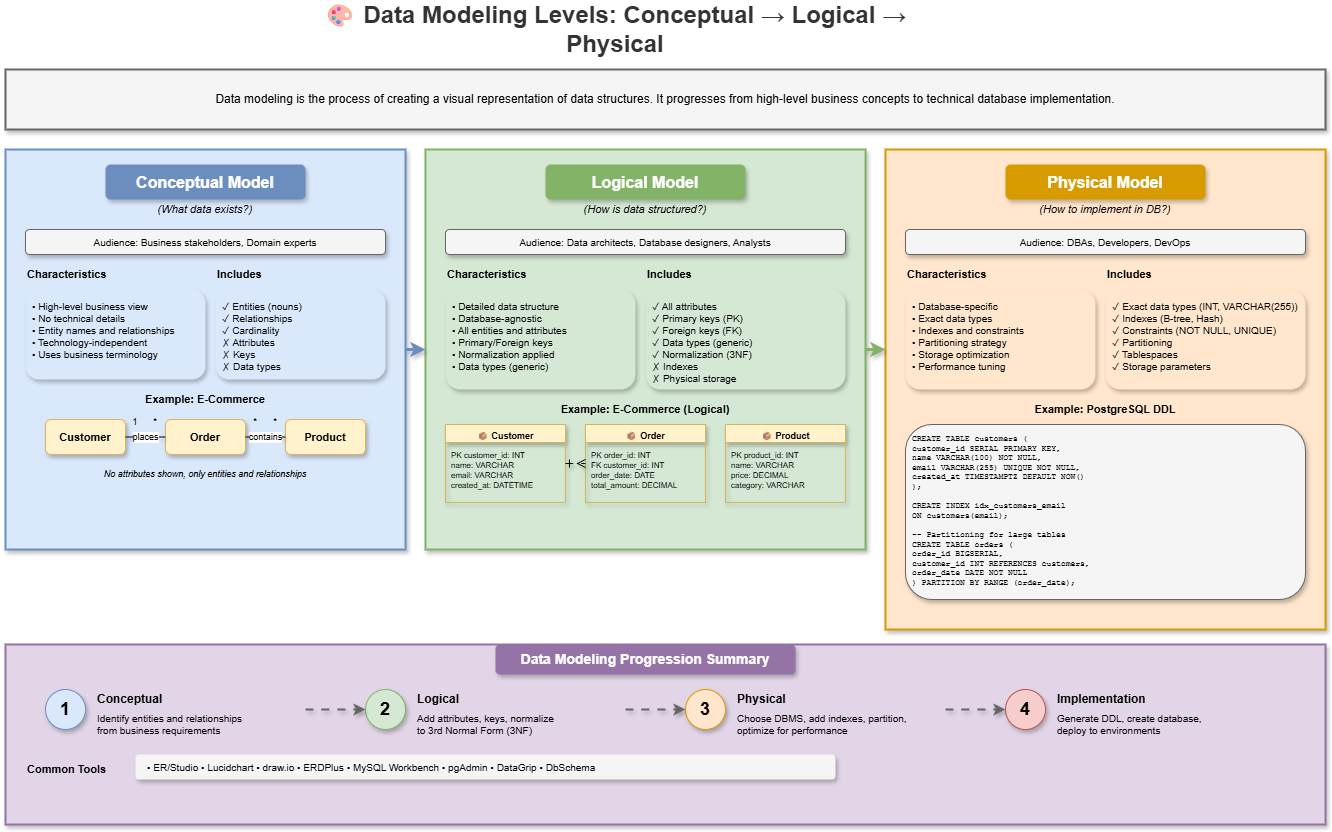

The diagram above was exported from draw.io. Its source (the exported page's mxGraphModel, read from the mxfile embedded in the PNG):
<mxGraphModel dx="1136" dy="466" grid="1" gridSize="10" guides="1" tooltips="1" connect="1" arrows="1" fold="1" page="1" pageScale="1" pageWidth="1400" pageHeight="900" math="0" shadow="0">
  <root>
    <mxCell id="0" />
    <mxCell id="1" parent="0" />
    <mxCell id="title" value="🎨 Data Modeling Levels: Conceptual → Logical → Physical" style="text;html=1;strokeColor=none;fillColor=none;align=center;verticalAlign=middle;whiteSpace=wrap;rounded=0;fontSize=24;fontStyle=1;fontColor=#333333;" parent="1" vertex="1">
      <mxGeometry x="350" y="20" width="600" height="40" as="geometry" />
    </mxCell>
    <mxCell id="overview-box" value="" style="rounded=0;whiteSpace=wrap;html=1;fillColor=#f5f5f5;strokeColor=#666666;strokeWidth=2;shadow=1;" parent="1" vertex="1">
      <mxGeometry x="40" y="80" width="1320" height="60" as="geometry" />
    </mxCell>
    <mxCell id="overview-text" value="Data modeling is the process of creating a visual representation of data structures. It progresses from high-level business concepts to technical database implementation." style="text;html=1;strokeColor=none;fillColor=none;align=center;verticalAlign=middle;whiteSpace=wrap;rounded=0;fontSize=12;" parent="1" vertex="1">
      <mxGeometry x="60" y="90" width="1280" height="40" as="geometry" />
    </mxCell>
    <mxCell id="concept-box" value="" style="rounded=0;whiteSpace=wrap;html=1;fillColor=#dae8fc;strokeColor=#6c8ebf;strokeWidth=2;shadow=1;" parent="1" vertex="1">
      <mxGeometry x="40" y="160" width="400" height="400" as="geometry" />
    </mxCell>
    <mxCell id="concept-title" value="Conceptual Model" style="text;html=1;strokeColor=none;fillColor=#6c8ebf;align=center;verticalAlign=middle;whiteSpace=wrap;rounded=1;fontSize=16;fontStyle=1;fontColor=#ffffff;shadow=1;" parent="1" vertex="1">
      <mxGeometry x="140" y="175" width="200" height="35" as="geometry" />
    </mxCell>
    <mxCell id="concept-subtitle" value="(What data exists?)" style="text;html=1;strokeColor=none;fillColor=none;align=center;verticalAlign=middle;whiteSpace=wrap;rounded=0;fontSize=11;fontStyle=2;" parent="1" vertex="1">
      <mxGeometry x="140" y="210" width="200" height="20" as="geometry" />
    </mxCell>
    <mxCell id="concept-audience" value="Audience: Business stakeholders, Domain experts" style="rounded=1;whiteSpace=wrap;html=1;fillColor=#f5f5f5;strokeColor=#666666;fontSize=10;shadow=1;" parent="1" vertex="1">
      <mxGeometry x="60" y="240" width="360" height="25" as="geometry" />
    </mxCell>
    <mxCell id="concept-char-title" value="Characteristics" style="text;html=1;strokeColor=none;fillColor=none;align=left;verticalAlign=middle;whiteSpace=wrap;rounded=0;fontSize=11;fontStyle=1;" parent="1" vertex="1">
      <mxGeometry x="60" y="275" width="100" height="20" as="geometry" />
    </mxCell>
    <mxCell id="concept-char" value="• High-level business view&#10;• No technical details&#10;• Entity names and relationships&#10;• Technology-independent&#10;• Uses business terminology" style="text;html=1;strokeColor=none;fillColor=#dae8fc;align=left;verticalAlign=top;whiteSpace=wrap;rounded=1;fontSize=10;spacingLeft=5;spacingTop=5;shadow=1;" parent="1" vertex="1">
      <mxGeometry x="60" y="300" width="180" height="90" as="geometry" />
    </mxCell>
    <mxCell id="concept-inc-title" value="Includes" style="text;html=1;strokeColor=none;fillColor=none;align=left;verticalAlign=middle;whiteSpace=wrap;rounded=0;fontSize=11;fontStyle=1;" parent="1" vertex="1">
      <mxGeometry x="250" y="275" width="100" height="20" as="geometry" />
    </mxCell>
    <mxCell id="concept-inc" value="✓ Entities (nouns)&#10;✓ Relationships&#10;✓ Cardinality&#10;✗ Attributes&#10;✗ Keys&#10;✗ Data types" style="text;html=1;strokeColor=none;fillColor=#dae8fc;align=left;verticalAlign=top;whiteSpace=wrap;rounded=1;fontSize=10;spacingLeft=5;spacingTop=5;shadow=1;" parent="1" vertex="1">
      <mxGeometry x="250" y="300" width="170" height="90" as="geometry" />
    </mxCell>
    <mxCell id="concept-ex-title" value="Example: E-Commerce" style="text;html=1;strokeColor=none;fillColor=none;align=center;verticalAlign=middle;whiteSpace=wrap;rounded=0;fontSize=11;fontStyle=1;" parent="1" vertex="1">
      <mxGeometry x="140" y="400" width="200" height="20" as="geometry" />
    </mxCell>
    <mxCell id="concept-customer" value="Customer" style="rounded=1;whiteSpace=wrap;html=1;fillColor=#fff2cc;strokeColor=#d6b656;fontSize=11;fontStyle=1;shadow=1;" parent="1" vertex="1">
      <mxGeometry x="80" y="430" width="80" height="35" as="geometry" />
    </mxCell>
    <mxCell id="concept-order" value="Order" style="rounded=1;whiteSpace=wrap;html=1;fillColor=#fff2cc;strokeColor=#d6b656;fontSize=11;fontStyle=1;shadow=1;" parent="1" vertex="1">
      <mxGeometry x="200" y="430" width="80" height="35" as="geometry" />
    </mxCell>
    <mxCell id="concept-product" value="Product" style="rounded=1;whiteSpace=wrap;html=1;fillColor=#fff2cc;strokeColor=#d6b656;fontSize=11;fontStyle=1;shadow=1;" parent="1" vertex="1">
      <mxGeometry x="320" y="430" width="80" height="35" as="geometry" />
    </mxCell>
    <mxCell id="concept-rel1" value="places" style="endArrow=none;html=1;fontSize=9;entryX=0;entryY=0.5;entryDx=0;entryDy=0;exitX=1;exitY=0.5;exitDx=0;exitDy=0;shadow=1;curved=1;flowAnimation=1;jumpStyle=arc" parent="1" source="concept-customer" target="concept-order" edge="1">
      <mxGeometry relative="1" as="geometry" />
    </mxCell>
    <mxCell id="concept-rel2" value="contains" style="endArrow=none;html=1;fontSize=9;entryX=0;entryY=0.5;entryDx=0;entryDy=0;exitX=1;exitY=0.5;exitDx=0;exitDy=0;shadow=1;curved=1;flowAnimation=1;jumpStyle=arc" parent="1" source="concept-order" target="concept-product" edge="1">
      <mxGeometry relative="1" as="geometry" />
    </mxCell>
    <mxCell id="concept-card1" value="1" style="text;html=1;strokeColor=none;fillColor=none;align=center;verticalAlign=middle;whiteSpace=wrap;rounded=0;fontSize=9;" parent="1" vertex="1">
      <mxGeometry x="160" y="425" width="20" height="15" as="geometry" />
    </mxCell>
    <mxCell id="concept-card2" value="*" style="text;html=1;strokeColor=none;fillColor=none;align=center;verticalAlign=middle;whiteSpace=wrap;rounded=0;fontSize=9;" parent="1" vertex="1">
      <mxGeometry x="180" y="425" width="20" height="15" as="geometry" />
    </mxCell>
    <mxCell id="concept-card3" value="*" style="text;html=1;strokeColor=none;fillColor=none;align=center;verticalAlign=middle;whiteSpace=wrap;rounded=0;fontSize=9;" parent="1" vertex="1">
      <mxGeometry x="280" y="425" width="20" height="15" as="geometry" />
    </mxCell>
    <mxCell id="concept-card4" value="*" style="text;html=1;strokeColor=none;fillColor=none;align=center;verticalAlign=middle;whiteSpace=wrap;rounded=0;fontSize=9;" parent="1" vertex="1">
      <mxGeometry x="300" y="425" width="20" height="15" as="geometry" />
    </mxCell>
    <mxCell id="concept-note" value="No attributes shown, only entities and relationships" style="text;html=1;strokeColor=none;fillColor=none;align=center;verticalAlign=middle;whiteSpace=wrap;rounded=0;fontSize=9;fontStyle=2;" parent="1" vertex="1">
      <mxGeometry x="100" y="475" width="280" height="20" as="geometry" />
    </mxCell>
    <mxCell id="logical-box" value="" style="rounded=0;whiteSpace=wrap;html=1;fillColor=#d5e8d4;strokeColor=#82b366;strokeWidth=2;shadow=1;" parent="1" vertex="1">
      <mxGeometry x="460" y="160" width="440" height="400" as="geometry" />
    </mxCell>
    <mxCell id="logical-title" value="Logical Model" style="text;html=1;strokeColor=none;fillColor=#82b366;align=center;verticalAlign=middle;whiteSpace=wrap;rounded=1;fontSize=16;fontStyle=1;fontColor=#ffffff;shadow=1;" parent="1" vertex="1">
      <mxGeometry x="580" y="175" width="200" height="35" as="geometry" />
    </mxCell>
    <mxCell id="logical-subtitle" value="(How is data structured?)" style="text;html=1;strokeColor=none;fillColor=none;align=center;verticalAlign=middle;whiteSpace=wrap;rounded=0;fontSize=11;fontStyle=2;" parent="1" vertex="1">
      <mxGeometry x="580" y="210" width="200" height="20" as="geometry" />
    </mxCell>
    <mxCell id="logical-audience" value="Audience: Data architects, Database designers, Analysts" style="rounded=1;whiteSpace=wrap;html=1;fillColor=#f5f5f5;strokeColor=#666666;fontSize=10;shadow=1;" parent="1" vertex="1">
      <mxGeometry x="480" y="240" width="400" height="25" as="geometry" />
    </mxCell>
    <mxCell id="logical-char-title" value="Characteristics" style="text;html=1;strokeColor=none;fillColor=none;align=left;verticalAlign=middle;whiteSpace=wrap;rounded=0;fontSize=11;fontStyle=1;" parent="1" vertex="1">
      <mxGeometry x="480" y="275" width="100" height="20" as="geometry" />
    </mxCell>
    <mxCell id="logical-char" value="• Detailed data structure&#10;• Database-agnostic&#10;• All entities and attributes&#10;• Primary/Foreign keys&#10;• Normalization applied&#10;• Data types (generic)" style="text;html=1;strokeColor=none;fillColor=#d5e8d4;align=left;verticalAlign=top;whiteSpace=wrap;rounded=1;fontSize=10;spacingLeft=5;spacingTop=5;shadow=1;" parent="1" vertex="1">
      <mxGeometry x="480" y="300" width="190" height="100" as="geometry" />
    </mxCell>
    <mxCell id="logical-inc-title" value="Includes" style="text;html=1;strokeColor=none;fillColor=none;align=left;verticalAlign=middle;whiteSpace=wrap;rounded=0;fontSize=11;fontStyle=1;" parent="1" vertex="1">
      <mxGeometry x="680" y="275" width="100" height="20" as="geometry" />
    </mxCell>
    <mxCell id="logical-inc" value="✓ All attributes&#10;✓ Primary keys (PK)&#10;✓ Foreign keys (FK)&#10;✓ Data types (generic)&#10;✓ Normalization (3NF)&#10;✗ Indexes&#10;✗ Physical storage" style="text;html=1;strokeColor=none;fillColor=#d5e8d4;align=left;verticalAlign=top;whiteSpace=wrap;rounded=1;fontSize=10;spacingLeft=5;spacingTop=5;shadow=1;" parent="1" vertex="1">
      <mxGeometry x="680" y="300" width="200" height="100" as="geometry" />
    </mxCell>
    <mxCell id="logical-ex-title" value="Example: E-Commerce (Logical)" style="text;html=1;strokeColor=none;fillColor=none;align=center;verticalAlign=middle;whiteSpace=wrap;rounded=0;fontSize=11;fontStyle=1;" parent="1" vertex="1">
      <mxGeometry x="580" y="410" width="200" height="20" as="geometry" />
    </mxCell>
    <mxCell id="logical-customer" value="📦 Customer" style="swimlane;fontStyle=1;align=center;verticalAlign=top;childLayout=stackLayout;horizontal=1;startSize=18;horizontalStack=0;resizeParent=1;resizeParentMax=0;resizeLast=0;collapsible=0;marginBottom=0;fillColor=#fff2cc;strokeColor=#d6b656;fontSize=9;shadow=1;rounded=0" parent="1" vertex="1">
      <mxGeometry x="480" y="435" width="120" height="78" as="geometry" />
    </mxCell>
    <mxCell id="logical-customer-attr" value="PK customer_id: INT&#10;name: VARCHAR&#10;email: VARCHAR&#10;created_at: DATETIME" style="text;strokeColor=none;fillColor=none;align=left;verticalAlign=top;spacingLeft=4;spacingTop=2;overflow=hidden;rotatable=0;points=[[0,0.5],[1,0.5]];portConstraint=eastwest;fontSize=8;" parent="logical-customer" vertex="1">
      <mxGeometry y="18" width="120" height="60" as="geometry" />
    </mxCell>
    <mxCell id="logical-order" value="📦 Order" style="swimlane;fontStyle=1;align=center;verticalAlign=top;childLayout=stackLayout;horizontal=1;startSize=18;horizontalStack=0;resizeParent=1;resizeParentMax=0;resizeLast=0;collapsible=0;marginBottom=0;fillColor=#fff2cc;strokeColor=#d6b656;fontSize=9;shadow=1;rounded=0" parent="1" vertex="1">
      <mxGeometry x="620" y="435" width="120" height="78" as="geometry" />
    </mxCell>
    <mxCell id="logical-order-attr" value="PK order_id: INT&#10;FK customer_id: INT&#10;order_date: DATE&#10;total_amount: DECIMAL" style="text;strokeColor=none;fillColor=none;align=left;verticalAlign=top;spacingLeft=4;spacingTop=2;overflow=hidden;rotatable=0;points=[[0,0.5],[1,0.5]];portConstraint=eastwest;fontSize=8;" parent="logical-order" vertex="1">
      <mxGeometry y="18" width="120" height="60" as="geometry" />
    </mxCell>
    <mxCell id="logical-product" value="📦 Product" style="swimlane;fontStyle=1;align=center;verticalAlign=top;childLayout=stackLayout;horizontal=1;startSize=18;horizontalStack=0;resizeParent=1;resizeParentMax=0;resizeLast=0;collapsible=0;marginBottom=0;fillColor=#fff2cc;strokeColor=#d6b656;fontSize=9;shadow=1;rounded=0" parent="1" vertex="1">
      <mxGeometry x="760" y="435" width="120" height="78" as="geometry" />
    </mxCell>
    <mxCell id="logical-product-attr" value="PK product_id: INT&#10;name: VARCHAR&#10;price: DECIMAL&#10;category: VARCHAR" style="text;strokeColor=none;fillColor=none;align=left;verticalAlign=top;spacingLeft=4;spacingTop=2;overflow=hidden;rotatable=0;points=[[0,0.5],[1,0.5]];portConstraint=eastwest;fontSize=8;" parent="logical-product" vertex="1">
      <mxGeometry y="18" width="120" height="60" as="geometry" />
    </mxCell>
    <mxCell id="logical-rel1" value="" style="endArrow=ERmany;startArrow=ERone;html=1;fontSize=9;entryX=0;entryY=0.5;entryDx=0;entryDy=0;exitX=1;exitY=0.5;exitDx=0;exitDy=0;shadow=1;curved=1;flowAnimation=1;jumpStyle=arc" parent="1" edge="1">
      <mxGeometry relative="1" as="geometry">
        <mxPoint x="600" y="474" as="sourcePoint" />
        <mxPoint x="620" y="474" as="targetPoint" />
      </mxGeometry>
    </mxCell>
    <mxCell id="physical-box" value="" style="rounded=0;whiteSpace=wrap;html=1;fillColor=#ffe6cc;strokeColor=#d79b00;strokeWidth=2;shadow=1;" parent="1" vertex="1">
      <mxGeometry x="920" y="160" width="440" height="480" as="geometry" />
    </mxCell>
    <mxCell id="physical-title" value="Physical Model" style="text;html=1;strokeColor=none;fillColor=#d79b00;align=center;verticalAlign=middle;whiteSpace=wrap;rounded=1;fontSize=16;fontStyle=1;fontColor=#ffffff;shadow=1;" parent="1" vertex="1">
      <mxGeometry x="1040" y="175" width="200" height="35" as="geometry" />
    </mxCell>
    <mxCell id="physical-subtitle" value="(How to implement in DB?)" style="text;html=1;strokeColor=none;fillColor=none;align=center;verticalAlign=middle;whiteSpace=wrap;rounded=0;fontSize=11;fontStyle=2;" parent="1" vertex="1">
      <mxGeometry x="1040" y="210" width="200" height="20" as="geometry" />
    </mxCell>
    <mxCell id="physical-audience" value="Audience: DBAs, Developers, DevOps" style="rounded=1;whiteSpace=wrap;html=1;fillColor=#f5f5f5;strokeColor=#666666;fontSize=10;shadow=1;" parent="1" vertex="1">
      <mxGeometry x="940" y="240" width="400" height="25" as="geometry" />
    </mxCell>
    <mxCell id="physical-char-title" value="Characteristics" style="text;html=1;strokeColor=none;fillColor=none;align=left;verticalAlign=middle;whiteSpace=wrap;rounded=0;fontSize=11;fontStyle=1;" parent="1" vertex="1">
      <mxGeometry x="940" y="275" width="100" height="20" as="geometry" />
    </mxCell>
    <mxCell id="physical-char" value="• Database-specific&#10;• Exact data types&#10;• Indexes and constraints&#10;• Partitioning strategy&#10;• Storage optimization&#10;• Performance tuning" style="text;html=1;strokeColor=none;fillColor=#ffe6cc;align=left;verticalAlign=top;whiteSpace=wrap;rounded=1;fontSize=10;spacingLeft=5;spacingTop=5;shadow=1;" parent="1" vertex="1">
      <mxGeometry x="940" y="300" width="190" height="100" as="geometry" />
    </mxCell>
    <mxCell id="physical-inc-title" value="Includes" style="text;html=1;strokeColor=none;fillColor=none;align=left;verticalAlign=middle;whiteSpace=wrap;rounded=0;fontSize=11;fontStyle=1;" parent="1" vertex="1">
      <mxGeometry x="1140" y="275" width="100" height="20" as="geometry" />
    </mxCell>
    <mxCell id="physical-inc" value="✓ Exact data types (INT, VARCHAR(255))&#10;✓ Indexes (B-tree, Hash)&#10;✓ Constraints (NOT NULL, UNIQUE)&#10;✓ Partitioning&#10;✓ Tablespaces&#10;✓ Storage parameters" style="text;html=1;strokeColor=none;fillColor=#ffe6cc;align=left;verticalAlign=top;whiteSpace=wrap;rounded=1;fontSize=10;spacingLeft=5;spacingTop=5;shadow=1;" parent="1" vertex="1">
      <mxGeometry x="1140" y="300" width="200" height="100" as="geometry" />
    </mxCell>
    <mxCell id="physical-ex-title" value="Example: PostgreSQL DDL" style="text;html=1;strokeColor=none;fillColor=none;align=center;verticalAlign=middle;whiteSpace=wrap;rounded=0;fontSize=11;fontStyle=1;" parent="1" vertex="1">
      <mxGeometry x="1040" y="410" width="200" height="20" as="geometry" />
    </mxCell>
    <mxCell id="physical-code" value="CREATE TABLE customers (&#10;  customer_id SERIAL PRIMARY KEY,&#10;  name VARCHAR(100) NOT NULL,&#10;  email VARCHAR(255) UNIQUE NOT NULL,&#10;  created_at TIMESTAMPTZ DEFAULT NOW()&#10;);&#10;&#10;CREATE INDEX idx_customers_email&#10;  ON customers(email);&#10;&#10;-- Partitioning for large tables&#10;CREATE TABLE orders (&#10;  order_id BIGSERIAL,&#10;  customer_id INT REFERENCES customers,&#10;  order_date DATE NOT NULL&#10;) PARTITION BY RANGE (order_date);" style="text;html=1;strokeColor=#666666;fillColor=#f5f5f5;align=left;verticalAlign=top;whiteSpace=wrap;rounded=1;fontSize=8;fontFamily=Courier New;spacingLeft=5;spacingTop=3;shadow=1;" parent="1" vertex="1">
      <mxGeometry x="940" y="435" width="400" height="175" as="geometry" />
    </mxCell>
    <mxCell id="arrow1" value="" style="endArrow=classic;html=1;strokeWidth=3;strokeColor=#6c8ebf;shadow=1;curved=1;flowAnimation=1;jumpStyle=arc" parent="1" edge="1">
      <mxGeometry relative="1" as="geometry">
        <mxPoint x="440" y="360" as="sourcePoint" />
        <mxPoint x="460" y="360" as="targetPoint" />
      </mxGeometry>
    </mxCell>
    <mxCell id="arrow2" value="" style="endArrow=classic;html=1;strokeWidth=3;strokeColor=#82b366;shadow=1;curved=1;flowAnimation=1;jumpStyle=arc" parent="1" edge="1">
      <mxGeometry relative="1" as="geometry">
        <mxPoint x="900" y="360" as="sourcePoint" />
        <mxPoint x="920" y="360" as="targetPoint" />
      </mxGeometry>
    </mxCell>
    <mxCell id="summary-box" value="" style="rounded=0;whiteSpace=wrap;html=1;fillColor=#e1d5e7;strokeColor=#9673a6;strokeWidth=2;shadow=1;" parent="1" vertex="1">
      <mxGeometry x="40" y="655" width="1320" height="180" as="geometry" />
    </mxCell>
    <mxCell id="summary-title" value="Data Modeling Progression Summary" style="text;html=1;strokeColor=none;fillColor=#9673a6;align=center;verticalAlign=middle;whiteSpace=wrap;rounded=1;fontSize=14;fontStyle=1;fontColor=#ffffff;shadow=1;" parent="1" vertex="1">
      <mxGeometry x="530" y="655" width="300" height="30" as="geometry" />
    </mxCell>
    <mxCell id="step1" value="1" style="ellipse;whiteSpace=wrap;html=1;fillColor=#dae8fc;strokeColor=#6c8ebf;fontSize=18;fontStyle=1;shadow=1;" parent="1" vertex="1">
      <mxGeometry x="80" y="700" width="40" height="40" as="geometry" />
    </mxCell>
    <mxCell id="step1-title" value="Conceptual" style="text;html=1;strokeColor=none;fillColor=none;align=left;verticalAlign=middle;whiteSpace=wrap;rounded=0;fontSize=12;fontStyle=1;" parent="1" vertex="1">
      <mxGeometry x="130" y="700" width="100" height="20" as="geometry" />
    </mxCell>
    <mxCell id="step1-desc" value="Identify entities and relationships&#10;from business requirements" style="text;html=1;strokeColor=none;fillColor=none;align=left;verticalAlign=middle;whiteSpace=wrap;rounded=0;fontSize=10;" parent="1" vertex="1">
      <mxGeometry x="130" y="720" width="200" height="30" as="geometry" />
    </mxCell>
    <mxCell id="step2" value="2" style="ellipse;whiteSpace=wrap;html=1;fillColor=#d5e8d4;strokeColor=#82b366;fontSize=18;fontStyle=1;shadow=1;" parent="1" vertex="1">
      <mxGeometry x="400" y="700" width="40" height="40" as="geometry" />
    </mxCell>
    <mxCell id="step2-title" value="Logical" style="text;html=1;strokeColor=none;fillColor=none;align=left;verticalAlign=middle;whiteSpace=wrap;rounded=0;fontSize=12;fontStyle=1;" parent="1" vertex="1">
      <mxGeometry x="450" y="700" width="100" height="20" as="geometry" />
    </mxCell>
    <mxCell id="step2-desc" value="Add attributes, keys, normalize&#10;to 3rd Normal Form (3NF)" style="text;html=1;strokeColor=none;fillColor=none;align=left;verticalAlign=middle;whiteSpace=wrap;rounded=0;fontSize=10;" parent="1" vertex="1">
      <mxGeometry x="450" y="720" width="200" height="30" as="geometry" />
    </mxCell>
    <mxCell id="step3" value="3" style="ellipse;whiteSpace=wrap;html=1;fillColor=#ffe6cc;strokeColor=#d79b00;fontSize=18;fontStyle=1;shadow=1;" parent="1" vertex="1">
      <mxGeometry x="720" y="700" width="40" height="40" as="geometry" />
    </mxCell>
    <mxCell id="step3-title" value="Physical" style="text;html=1;strokeColor=none;fillColor=none;align=left;verticalAlign=middle;whiteSpace=wrap;rounded=0;fontSize=12;fontStyle=1;" parent="1" vertex="1">
      <mxGeometry x="770" y="700" width="100" height="20" as="geometry" />
    </mxCell>
    <mxCell id="step3-desc" value="Choose DBMS, add indexes, partition,&#10;optimize for performance" style="text;html=1;strokeColor=none;fillColor=none;align=left;verticalAlign=middle;whiteSpace=wrap;rounded=0;fontSize=10;" parent="1" vertex="1">
      <mxGeometry x="770" y="720" width="200" height="30" as="geometry" />
    </mxCell>
    <mxCell id="step4" value="4" style="ellipse;whiteSpace=wrap;html=1;fillColor=#f8cecc;strokeColor=#b85450;fontSize=18;fontStyle=1;shadow=1;" parent="1" vertex="1">
      <mxGeometry x="1040" y="700" width="40" height="40" as="geometry" />
    </mxCell>
    <mxCell id="step4-title" value="Implementation" style="text;html=1;strokeColor=none;fillColor=none;align=left;verticalAlign=middle;whiteSpace=wrap;rounded=0;fontSize=12;fontStyle=1;" parent="1" vertex="1">
      <mxGeometry x="1090" y="700" width="120" height="20" as="geometry" />
    </mxCell>
    <mxCell id="step4-desc" value="Generate DDL, create database,&#10;deploy to environments" style="text;html=1;strokeColor=none;fillColor=none;align=left;verticalAlign=middle;whiteSpace=wrap;rounded=0;fontSize=10;" parent="1" vertex="1">
      <mxGeometry x="1090" y="720" width="200" height="30" as="geometry" />
    </mxCell>
    <mxCell id="s-arr1" value="" style="endArrow=classic;html=1;strokeWidth=2;strokeColor=#666666;shadow=1;curved=1;flowAnimation=1;jumpStyle=arc" parent="1" edge="1">
      <mxGeometry relative="1" as="geometry">
        <mxPoint x="340" y="720" as="sourcePoint" />
        <mxPoint x="400" y="720" as="targetPoint" />
      </mxGeometry>
    </mxCell>
    <mxCell id="s-arr2" value="" style="endArrow=classic;html=1;strokeWidth=2;strokeColor=#666666;shadow=1;curved=1;flowAnimation=1;jumpStyle=arc" parent="1" edge="1">
      <mxGeometry relative="1" as="geometry">
        <mxPoint x="660" y="720" as="sourcePoint" />
        <mxPoint x="720" y="720" as="targetPoint" />
      </mxGeometry>
    </mxCell>
    <mxCell id="s-arr3" value="" style="endArrow=classic;html=1;strokeWidth=2;strokeColor=#666666;shadow=1;curved=1;flowAnimation=1;jumpStyle=arc" parent="1" edge="1">
      <mxGeometry relative="1" as="geometry">
        <mxPoint x="980" y="720" as="sourcePoint" />
        <mxPoint x="1040" y="720" as="targetPoint" />
      </mxGeometry>
    </mxCell>
    <mxCell id="tools-title" value="Common Tools" style="text;html=1;strokeColor=none;fillColor=none;align=left;verticalAlign=middle;whiteSpace=wrap;rounded=0;fontSize=11;fontStyle=1;" parent="1" vertex="1">
      <mxGeometry x="60" y="770" width="100" height="20" as="geometry" />
    </mxCell>
    <mxCell id="tools" value="• ER/Studio • Lucidchart • draw.io • ERDPlus • MySQL Workbench • pgAdmin • DataGrip • DbSchema" style="text;html=1;strokeColor=none;fillColor=#f5f5f5;align=left;verticalAlign=middle;whiteSpace=wrap;rounded=1;fontSize=10;spacingLeft=10;shadow=1;" parent="1" vertex="1">
      <mxGeometry x="170" y="765" width="700" height="25" as="geometry" />
    </mxCell>
  </root>
</mxGraphModel>